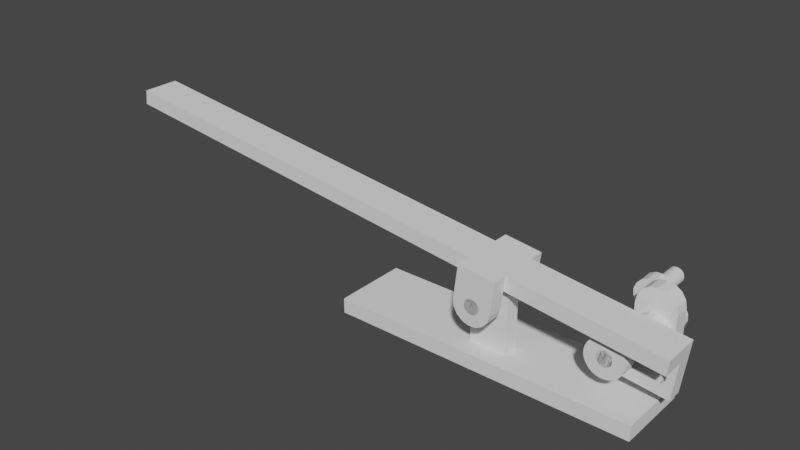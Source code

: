 # Source: 2.blend  (saved by Blender 3.6.14; exported with 4.5.12 LTS)
import bpy
from mathutils import Matrix  # noqa: F401  (used for matrix-valued properties, if any)

bpy.ops.wm.read_factory_settings(use_empty=True)
scene = bpy.context.scene
scene.name = 'Scene'

# ---- collections
col_render = bpy.data.collections.new('Render'); scene.collection.children.link(col_render)
col_disrender = bpy.data.collections.new('DisRender'); scene.collection.children.link(col_disrender)

# ---- world
world_world = bpy.data.worlds.new('World'); scene.world = world_world
world_world.use_nodes = True; world_world.node_tree.nodes.clear()
_N = world_world.node_tree.nodes; _L = world_world.node_tree.links
n0 = _N.new('ShaderNodeOutputWorld'); n0.name = 'World Output'; n0.location = (300, 300)
n1 = _N.new('ShaderNodeBackground'); n1.name = 'Background'; n1.location = (10, 300)
n1.inputs[0].default_value = (0.05088, 0.05088, 0.05088, 1.0)
_L.new(n1.outputs[0], n0.inputs[0])
n0.is_active_output = True
world_world.color = (0.05088, 0.05088, 0.05088)
world_world.use_sun_shadow = False
world_world.sun_shadow_jitter_overblur = 0.0

# ---- meshes
me_cylinder = bpy.data.meshes.new('Cylinder')
me_cylinder.from_pydata([(-5.093e-11, 0.005, -0.015), (-5.093e-11, 0.005, 0.015), (0.0009755, 0.004904, -0.015), (0.0009755, 0.004904, 0.015), (0.001913, 0.004619, -0.015), (0.001913, 0.004619, 0.015), (0.002778, 0.004157, -0.015), (0.002778, 0.004157, 0.015), (0.003536, 0.003536, -0.015), (0.003536, 0.003536, 0.015), (0.004157, 0.002778, -0.015), (0.004157, 0.002778, 0.015), (0.004619, 0.001913, -0.015), (0.004619, 0.001913, 0.015), (0.004904, 0.0009755, -0.015), (0.004904, 0.0009754, 0.015), (0.005, 1.298e-09, -0.015), (0.005, -1.761e-09, 0.015), (0.004904, -0.0009755, -0.015), (0.004904, -0.0009755, 0.015), (0.004619, -0.001913, -0.015), (0.004619, -0.001913, 0.015), (0.004157, -0.002778, -0.015), (0.004157, -0.002778, 0.015), (0.003536, -0.003536, -0.015), (0.003536, -0.003536, 0.015), (0.002778, -0.004157, -0.015), (0.002778, -0.004157, 0.015), (0.001913, -0.004619, -0.015), (0.001913, -0.004619, 0.015), (0.0009755, -0.004904, -0.015), (0.0009755, -0.004904, 0.015), (-5.093e-11, -0.005, -0.015), (-5.093e-11, -0.005, 0.015), (-0.0009755, -0.004904, -0.015), (-0.0009755, -0.004904, 0.015), (-0.001913, -0.004619, -0.015), (-0.001913, -0.004619, 0.015), (-0.002778, -0.004157, -0.015), (-0.002778, -0.004157, 0.015), (-0.003536, -0.003536, -0.015), (-0.003536, -0.003536, 0.015), (-0.004157, -0.002778, -0.015), (-0.004157, -0.002778, 0.015), (-0.004619, -0.001913, -0.015), (-0.004619, -0.001913, 0.015), (-0.004904, -0.0009755, -0.015), (-0.004904, -0.0009755, 0.015), (-0.005, 1.298e-09, -0.015), (-0.005, -1.761e-09, 0.015), (-0.004904, 0.0009755, -0.015), (-0.004904, 0.0009754, 0.015), (-0.004619, 0.001913, -0.015), (-0.004619, 0.001913, 0.015), (-0.004157, 0.002778, -0.015), (-0.004157, 0.002778, 0.015), (-0.003536, 0.003536, -0.015), (-0.003536, 0.003536, 0.015), (-0.002778, 0.004157, -0.015), (-0.002778, 0.004157, 0.015), (-0.001913, 0.004619, -0.015), (-0.001913, 0.004619, 0.015), (-0.0009755, 0.004904, -0.015), (-0.0009755, 0.004904, 0.015), (-0.015, 0.005, 0.005), (-0.015, 0.005, 0.035), (-0.01402, 0.004904, 0.005), (-0.01402, 0.004904, 0.035), (-0.01309, 0.004619, 0.005), (-0.01309, 0.004619, 0.035), (-0.01222, 0.004157, 0.005), (-0.01222, 0.004157, 0.035), (-0.01146, 0.003536, 0.005), (-0.01146, 0.003536, 0.035), (-0.01084, 0.002778, 0.005), (-0.01084, 0.002778, 0.035), (-0.01038, 0.001913, 0.005), (-0.01038, 0.001913, 0.035), (-0.0101, 0.0009755, 0.005), (-0.0101, 0.0009755, 0.035), (-0.01, 1.528e-09, 0.005), (-0.01, -1.532e-09, 0.035), (-0.0101, -0.0009755, 0.005), (-0.0101, -0.0009755, 0.035), (-0.01038, -0.001913, 0.005), (-0.01038, -0.001913, 0.035), (-0.01084, -0.002778, 0.005), (-0.01084, -0.002778, 0.035), (-0.01146, -0.003536, 0.005), (-0.01146, -0.003536, 0.035), (-0.01222, -0.004157, 0.005), (-0.01222, -0.004157, 0.035), (-0.01309, -0.004619, 0.005), (-0.01309, -0.004619, 0.035), (-0.01402, -0.004904, 0.005), (-0.01402, -0.004904, 0.035), (-0.015, -0.005, 0.005), (-0.015, -0.005, 0.035), (-0.01598, -0.004904, 0.005), (-0.01598, -0.004904, 0.035), (-0.01691, -0.004619, 0.005), (-0.01691, -0.004619, 0.035), (-0.01778, -0.004157, 0.005), (-0.01778, -0.004157, 0.035), (-0.01854, -0.003536, 0.005), (-0.01854, -0.003536, 0.035), (-0.01916, -0.002778, 0.005), (-0.01916, -0.002778, 0.035), (-0.01962, -0.001913, 0.005), (-0.01962, -0.001913, 0.035), (-0.0199, -0.0009755, 0.005), (-0.0199, -0.0009755, 0.035), (-0.02, 1.528e-09, 0.005), (-0.02, -1.532e-09, 0.035), (-0.0199, 0.0009755, 0.005), (-0.0199, 0.0009755, 0.035), (-0.01962, 0.001913, 0.005), (-0.01962, 0.001913, 0.035), (-0.01916, 0.002778, 0.005), (-0.01916, 0.002778, 0.035), (-0.01854, 0.003536, 0.005), (-0.01854, 0.003536, 0.035), (-0.01778, 0.004157, 0.005), (-0.01778, 0.004157, 0.035), (-0.01691, 0.004619, 0.005), (-0.01691, 0.004619, 0.035), (-0.01598, 0.004904, 0.005), (-0.01598, 0.004904, 0.035), (-5.093e-11, 0.02, -0.035), (-5.093e-11, 0.02, -0.005), (0.0009755, 0.0199, -0.035), (0.0009755, 0.0199, -0.005), (0.001913, 0.01962, -0.035), (0.001913, 0.01962, -0.005), (0.002778, 0.01916, -0.035), (0.002778, 0.01916, -0.005), (0.003536, 0.01854, -0.035), (0.003536, 0.01854, -0.005), (0.004157, 0.01778, -0.035), (0.004157, 0.01778, -0.005), (0.004619, 0.01691, -0.035), (0.004619, 0.01691, -0.005), (0.004904, 0.01598, -0.035), (0.004904, 0.01598, -0.005), (0.005, 0.015, -0.035), (0.005, 0.015, -0.005), (0.004904, 0.01402, -0.035), (0.004904, 0.01402, -0.005), (0.004619, 0.01309, -0.035), (0.004619, 0.01309, -0.005), (0.004157, 0.01222, -0.035), (0.004157, 0.01222, -0.005), (0.003536, 0.01146, -0.035), (0.003536, 0.01146, -0.005), (0.002778, 0.01084, -0.035), (0.002778, 0.01084, -0.005), (0.001913, 0.01038, -0.035), (0.001913, 0.01038, -0.005), (0.0009755, 0.0101, -0.035), (0.0009755, 0.0101, -0.005), (-5.093e-11, 0.01, -0.035), (-5.093e-11, 0.01, -0.005), (-0.0009755, 0.0101, -0.035), (-0.0009755, 0.0101, -0.005), (-0.001913, 0.01038, -0.035), (-0.001913, 0.01038, -0.005), (-0.002778, 0.01084, -0.035), (-0.002778, 0.01084, -0.005), (-0.003536, 0.01146, -0.035), (-0.003536, 0.01146, -0.005), (-0.004157, 0.01222, -0.035), (-0.004157, 0.01222, -0.005), (-0.004619, 0.01309, -0.035), (-0.004619, 0.01309, -0.005), (-0.004904, 0.01402, -0.035), (-0.004904, 0.01402, -0.005), (-0.005, 0.015, -0.035), (-0.005, 0.015, -0.005), (-0.004904, 0.01598, -0.035), (-0.004904, 0.01598, -0.005), (-0.004619, 0.01691, -0.035), (-0.004619, 0.01691, -0.005), (-0.004157, 0.01778, -0.035), (-0.004157, 0.01778, -0.005), (-0.003536, 0.01854, -0.035), (-0.003536, 0.01854, -0.005), (-0.002778, 0.01916, -0.035), (-0.002778, 0.01916, -0.005), (-0.001913, 0.01962, -0.035), (-0.001913, 0.01962, -0.005), (-0.0009755, 0.0199, -0.035), (-0.0009755, 0.0199, -0.005), (-0.015, 0.01, 0.015), (-0.025, -1.863e-09, 0.015), (-0.01883, 0.009239, 0.015), (-0.02207, 0.007071, 0.015), (-0.02424, 0.003827, 0.015), (0.01, 1.863e-09, 0.015), (-1.863e-09, 0.01, 0.015), (0.009239, 0.003827, 0.015), (0.007071, 0.007071, 0.015), (0.003827, 0.009239, 0.015), (-0.025, -1.863e-09, 0.005), (-0.015, 0.01, 0.005), (-0.02424, 0.003827, 0.005), (-0.02207, 0.007071, 0.005), (-0.01883, 0.009239, 0.005), (-1.863e-09, 0.01, 0.005), (0.01, 1.863e-09, 0.005), (0.003827, 0.009239, 0.005), (0.007071, 0.007071, 0.005), (0.009239, 0.003827, 0.005), (-0.025, -1.863e-09, 0.015), (-0.015, -0.01, 0.015), (-0.02424, -0.003827, 0.015), (-0.02207, -0.007071, 0.015), (-0.01883, -0.009239, 0.015), (-1.863e-09, -0.01, 0.015), (0.01, 1.863e-09, 0.015), (0.003827, -0.009239, 0.015), (0.007071, -0.007071, 0.015), (0.009239, -0.003827, 0.015), (-0.015, -0.01, 0.005), (-0.025, -1.863e-09, 0.005), (-0.01883, -0.009239, 0.005), (-0.02207, -0.007071, 0.005), (-0.02424, -0.003827, 0.005), (0.01, 1.863e-09, 0.005), (-1.863e-09, -0.01, 0.005), (0.009239, -0.003827, 0.005), (0.007071, -0.007071, 0.005), (0.003827, -0.009239, 0.005), (-0.01, 0.0001959, -0.005), (0.0, -0.009804, -0.005), (-0.009239, -0.003631, -0.005), (-0.007071, -0.006875, -0.005), (-0.003827, -0.009043, -0.005), (0.0, 0.025, -0.005), (-0.01, 0.015, -0.005), (-0.003827, 0.02424, -0.005), (-0.007071, 0.02207, -0.005), (-0.009239, 0.01883, -0.005), (0.0, -0.009804, -0.015), (-0.01, 0.0001959, -0.015), (-0.003827, -0.009043, -0.015), (-0.007071, -0.006875, -0.015), (-0.009239, -0.003631, -0.015), (-0.01, 0.015, -0.015), (0.0, 0.025, -0.015), (-0.009239, 0.01883, -0.015), (-0.007071, 0.02207, -0.015), (-0.003827, 0.02424, -0.015), (0.0, -0.009804, -0.005), (0.01, 0.0001959, -0.005), (0.003827, -0.009043, -0.005), (0.007071, -0.006875, -0.005), (0.009239, -0.003631, -0.005), (0.01, 0.015, -0.005), (0.0, 0.025, -0.005), (0.009239, 0.01883, -0.005), (0.007071, 0.02207, -0.005), (0.003827, 0.02424, -0.005), (0.01, 0.0001959, -0.015), (0.0, -0.009804, -0.015), (0.009239, -0.003631, -0.015), (0.007071, -0.006875, -0.015), (0.003827, -0.009043, -0.015), (0.0, 0.025, -0.015), (0.01, 0.015, -0.015), (0.003827, 0.02424, -0.015), (0.007071, 0.02207, -0.015), (0.009239, 0.01883, -0.015), (-0.01167, -0.01205, 0.025), (-0.01167, -0.01205, 0.035), (-0.01409, -0.01247, 0.025), (-0.01409, -0.01247, 0.035), (-0.01654, -0.0124, 0.025), (-0.01654, -0.0124, 0.035), (-0.01893, -0.01187, 0.025), (-0.01893, -0.01187, 0.035), (-0.02117, -0.01087, 0.025), (-0.02117, -0.01087, 0.035), (-0.02317, -0.009459, 0.025), (-0.02317, -0.009459, 0.035), (-0.02486, -0.007683, 0.025), (-0.02486, -0.007683, 0.035), (-0.02617, -0.005612, 0.025), (-0.02617, -0.005612, 0.035), (-0.02705, -0.003325, 0.025), (-0.02705, -0.003325, 0.035), (-0.02747, -0.0009104, 0.025), (-0.02747, -0.0009104, 0.035), (-0.0274, 0.001539, 0.025), (-0.0274, 0.001539, 0.035), (-0.02687, 0.00393, 0.025), (-0.02687, 0.00393, 0.035), (-0.02587, 0.006169, 0.025), (-0.02587, 0.006169, 0.035), (-0.02446, 0.008172, 0.025), (-0.02446, 0.008172, 0.035), (-0.02268, 0.00986, 0.025), (-0.02268, 0.00986, 0.035), (-0.02061, 0.01117, 0.025), (-0.02061, 0.01117, 0.035), (-0.01833, 0.01205, 0.025), (-0.01833, 0.01205, 0.035), (-0.01591, 0.01247, 0.025), (-0.01591, 0.01247, 0.035), (-0.01346, 0.0124, 0.025), (-0.01346, 0.0124, 0.035), (-0.01107, 0.01187, 0.025), (-0.01107, 0.01187, 0.035), (-0.008831, 0.01087, 0.025), (-0.008831, 0.01087, 0.035), (-0.006828, 0.009459, 0.025), (-0.006828, 0.009459, 0.035), (-0.00514, 0.007683, 0.025), (-0.00514, 0.007683, 0.035), (-0.003831, 0.005612, 0.025), (-0.003831, 0.005612, 0.035), (-0.00295, 0.003325, 0.025), (-0.00295, 0.003325, 0.035), (-0.002533, 0.0009104, 0.025), (-0.002533, 0.0009104, 0.035), (-0.002595, -0.001539, 0.025), (-0.002595, -0.001539, 0.035), (-0.003134, -0.00393, 0.025), (-0.003134, -0.00393, 0.035), (-0.004128, -0.006169, 0.025), (-0.004128, -0.006169, 0.035), (-0.005541, -0.008172, 0.025), (-0.005541, -0.008172, 0.035), (-0.007317, -0.00986, 0.025), (-0.007317, -0.00986, 0.035), (-0.009388, -0.01117, 0.025), (-0.009388, -0.01117, 0.035)], [], [(0, 1, 3, 2), (2, 3, 5, 4), (4, 5, 7, 6), (6, 7, 9, 8), (8, 9, 11, 10), (10, 11, 13, 12), (12, 13, 15, 14), (14, 15, 17, 16), (16, 17, 19, 18), (18, 19, 21, 20), (20, 21, 23, 22), (22, 23, 25, 24), (24, 25, 27, 26), (26, 27, 29, 28), (28, 29, 31, 30), (30, 31, 33, 32), (32, 33, 35, 34), (34, 35, 37, 36), (36, 37, 39, 38), (38, 39, 41, 40), (40, 41, 43, 42), (42, 43, 45, 44), (44, 45, 47, 46), (46, 47, 49, 48), (48, 49, 51, 50), (50, 51, 53, 52), (52, 53, 55, 54), (54, 55, 57, 56), (56, 57, 59, 58), (58, 59, 61, 60), (3, 1, 63, 61, 59, 57, 55, 53, 51, 49, 47, 45, 43, 41, 39, 37, 35, 33, 31, 29, 27, 25, 23, 21, 19, 17, 15, 13, 11, 9, 7, 5), (60, 61, 63, 62), (62, 63, 1, 0), (0, 2, 4, 6, 8, 10, 12, 14, 16, 18, 20, 22, 24, 26, 28, 30, 32, 34, 36, 38, 40, 42, 44, 46, 48, 50, 52, 54, 56, 58, 60, 62), (212, 214, 215, 216, 213, 217, 219, 220, 221, 218, 197, 199, 200, 201, 198, 192, 194, 195, 196, 193), (222, 228, 217, 213), (227, 208, 197, 218), (192, 198, 207, 203), (202, 204, 205, 206, 203, 207, 209, 210, 211, 208, 227, 229, 230, 231, 228, 222, 224, 225, 226, 223), (64, 65, 67, 66), (66, 67, 69, 68), (68, 69, 71, 70), (70, 71, 73, 72), (72, 73, 75, 74), (74, 75, 77, 76), (76, 77, 79, 78), (78, 79, 81, 80), (80, 81, 83, 82), (82, 83, 85, 84), (84, 85, 87, 86), (86, 87, 89, 88), (88, 89, 91, 90), (90, 91, 93, 92), (92, 93, 95, 94), (94, 95, 97, 96), (96, 97, 99, 98), (98, 99, 101, 100), (100, 101, 103, 102), (102, 103, 105, 104), (104, 105, 107, 106), (106, 107, 109, 108), (108, 109, 111, 110), (110, 111, 113, 112), (112, 113, 115, 114), (114, 115, 117, 116), (116, 117, 119, 118), (118, 119, 121, 120), (120, 121, 123, 122), (122, 123, 125, 124), (67, 65, 127, 125, 123, 121, 119, 117, 115, 113, 111, 109, 107, 105, 103, 101, 99, 97, 95, 93, 91, 89, 87, 85, 83, 81, 79, 77, 75, 73, 71, 69), (124, 125, 127, 126), (126, 127, 65, 64), (64, 66, 68, 70, 72, 74, 76, 78, 80, 82, 84, 86, 88, 90, 92, 94, 96, 98, 100, 102, 104, 106, 108, 110, 112, 114, 116, 118, 120, 122, 124, 126), (252, 254, 255, 256, 253, 257, 259, 260, 261, 258, 237, 239, 240, 241, 238, 232, 234, 235, 236, 233), (262, 268, 257, 253), (267, 248, 237, 258), (232, 238, 247, 243), (242, 244, 245, 246, 243, 247, 249, 250, 251, 248, 267, 269, 270, 271, 268, 262, 264, 265, 266, 263), (128, 129, 131, 130), (130, 131, 133, 132), (132, 133, 135, 134), (134, 135, 137, 136), (136, 137, 139, 138), (138, 139, 141, 140), (140, 141, 143, 142), (142, 143, 145, 144), (144, 145, 147, 146), (146, 147, 149, 148), (148, 149, 151, 150), (150, 151, 153, 152), (152, 153, 155, 154), (154, 155, 157, 156), (156, 157, 159, 158), (158, 159, 161, 160), (160, 161, 163, 162), (162, 163, 165, 164), (164, 165, 167, 166), (166, 167, 169, 168), (168, 169, 171, 170), (170, 171, 173, 172), (172, 173, 175, 174), (174, 175, 177, 176), (176, 177, 179, 178), (178, 179, 181, 180), (180, 181, 183, 182), (182, 183, 185, 184), (184, 185, 187, 186), (186, 187, 189, 188), (131, 129, 191, 189, 187, 185, 183, 181, 179, 177, 175, 173, 171, 169, 167, 165, 163, 161, 159, 157, 155, 153, 151, 149, 147, 145, 143, 141, 139, 137, 135, 133), (188, 189, 191, 190), (190, 191, 129, 128), (128, 130, 132, 134, 136, 138, 140, 142, 144, 146, 148, 150, 152, 154, 156, 158, 160, 162, 164, 166, 168, 170, 172, 174, 176, 178, 180, 182, 184, 186, 188, 190), (202, 193, 196, 204), (204, 196, 195, 205), (205, 195, 194, 206), (206, 194, 192, 203), (197, 208, 211, 199), (199, 211, 210, 200), (200, 210, 209, 201), (201, 209, 207, 198), (212, 223, 226, 214), (214, 226, 225, 215), (215, 225, 224, 216), (216, 224, 222, 213), (227, 218, 221, 229), (229, 221, 220, 230), (230, 220, 219, 231), (231, 219, 217, 228), (202, 223, 212, 193), (242, 233, 236, 244), (244, 236, 235, 245), (245, 235, 234, 246), (246, 234, 232, 243), (237, 248, 251, 239), (239, 251, 250, 240), (240, 250, 249, 241), (241, 249, 247, 238), (252, 263, 266, 254), (254, 266, 265, 255), (255, 265, 264, 256), (256, 264, 262, 253), (267, 258, 261, 269), (269, 261, 260, 270), (270, 260, 259, 271), (271, 259, 257, 268), (242, 263, 252, 233), (272, 273, 275, 274), (274, 275, 277, 276), (276, 277, 279, 278), (278, 279, 281, 280), (280, 281, 283, 282), (282, 283, 285, 284), (284, 285, 287, 286), (286, 287, 289, 288), (288, 289, 291, 290), (290, 291, 293, 292), (292, 293, 295, 294), (294, 295, 297, 296), (296, 297, 299, 298), (298, 299, 301, 300), (300, 301, 303, 302), (302, 303, 305, 304), (304, 305, 307, 306), (306, 307, 309, 308), (308, 309, 311, 310), (310, 311, 313, 312), (312, 313, 315, 314), (314, 315, 317, 316), (316, 317, 319, 318), (318, 319, 321, 320), (320, 321, 323, 322), (322, 323, 325, 324), (324, 325, 327, 326), (326, 327, 329, 328), (328, 329, 331, 330), (330, 331, 333, 332), (275, 273, 335, 333, 331, 329, 327, 325, 323, 321, 319, 317, 315, 313, 311, 309, 307, 305, 303, 301, 299, 297, 295, 293, 291, 289, 287, 285, 283, 281, 279, 277), (332, 333, 335, 334), (334, 335, 273, 272), (272, 274, 276, 278, 280, 282, 284, 286, 288, 290, 292, 294, 296, 298, 300, 302, 304, 306, 308, 310, 312, 314, 316, 318, 320, 322, 324, 326, 328, 330, 332, 334)])
_uv = me_cylinder.uv_layers.new(name='UVMap')
_uv.uv.foreach_set('vector', [1.0, 0.5, 1.0, 1.0, 0.9688, 1.0, 0.9688, 0.5, 0.9688, 0.5, 0.9688, 1.0, 0.9375, 1.0, 0.9375, 0.5, 0.9375, 0.5, 0.9375, 1.0, 0.9062, 1.0, 0.9062, 0.5, 0.9062, 0.5, 0.9062, 1.0, 0.875, 1.0, 0.875, 0.5, 0.875, 0.5, 0.875, 1.0, 0.8438, 1.0, 0.8438, 0.5, 0.8438, 0.5, 0.8438, 1.0, 0.8125, 1.0, 0.8125, 0.5, 0.8125, 0.5, 0.8125, 1.0, 0.7812, 1.0, 0.7812, 0.5, 0.7812, 0.5, 0.7812, 1.0, 0.75, 1.0, 0.75, 0.5, 0.75, 0.5, 0.75, 1.0, 0.7188, 1.0, 0.7188, 0.5, 0.7188, 0.5, 0.7188, 1.0, 0.6875, 1.0, 0.6875, 0.5, 0.6875, 0.5, 0.6875, 1.0, 0.6562, 1.0, 0.6562, 0.5, 0.6562, 0.5, 0.6562, 1.0, 0.625, 1.0, 0.625, 0.5, 0.625, 0.5, 0.625, 1.0, 0.5938, 1.0, 0.5938, 0.5, 0.5938, 0.5, 0.5938, 1.0, 0.5625, 1.0, 0.5625, 0.5, 0.5625, 0.5, 0.5625, 1.0, 0.5312, 1.0, 0.5312, 0.5, 0.5312, 0.5, 0.5312, 1.0, 0.5, 1.0, 0.5, 0.5, 0.5, 0.5, 0.5, 1.0, 0.4688, 1.0, 0.4688, 0.5, 0.4688, 0.5, 0.4688, 1.0, 0.4375, 1.0, 0.4375, 0.5, 0.4375, 0.5, 0.4375, 1.0, 0.4062, 1.0, 0.4062, 0.5, 0.4062, 0.5, 0.4062, 1.0, 0.375, 1.0, 0.375, 0.5, 0.375, 0.5, 0.375, 1.0, 0.3438, 1.0, 0.3438, 0.5, 0.3438, 0.5, 0.3438, 1.0, 0.3125, 1.0, 0.3125, 0.5, 0.3125, 0.5, 0.3125, 1.0, 0.2812, 1.0, 0.2812, 0.5, 0.2812, 0.5, 0.2812, 1.0, 0.25, 1.0, 0.25, 0.5, 0.25, 0.5, 0.25, 1.0, 0.2188, 1.0, 0.2188, 0.5, 0.2188, 0.5, 0.2188, 1.0, 0.1875, 1.0, 0.1875, 0.5, 0.1875, 0.5, 0.1875, 1.0, 0.1562, 1.0, 0.1562, 0.5, 0.1562, 0.5, 0.1562, 1.0, 0.125, 1.0, 0.125, 0.5, 0.125, 0.5, 0.125, 1.0, 0.09375, 1.0, 0.09375, 0.5, 0.09375, 0.5, 0.09375, 1.0, 0.0625, 1.0, 0.0625, 0.5, 0.2968, 0.4854, 0.25, 0.49, 0.2032, 0.4854, 0.1582, 0.4717, 0.1167, 0.4496, 0.08029, 0.4197, 0.05045, 0.3833, 0.02827, 0.3418, 0.01461, 0.2968, 0.01, 0.25, 0.01461, 0.2032, 0.02827, 0.1582, 0.05045, 0.1167, 0.08029, 0.08029, 0.1167, 0.05045, 0.1582, 0.02827, 0.2032, 0.01461, 0.25, 0.01, 0.2968, 0.01461, 0.3418, 0.02827, 0.3833, 0.05045, 0.4197, 0.08029, 0.4496, 0.1167, 0.4717, 0.1582, 0.4854, 0.2032, 0.49, 0.25, 0.4854, 0.2968, 0.4717, 0.3418, 0.4496, 0.3833, 0.4197, 0.4197, 0.3833, 0.4496, 0.3418, 0.4717, 0.0625, 0.5, 0.0625, 1.0, 0.03125, 1.0, 0.03125, 0.5, 0.03125, 0.5, 0.03125, 1.0, 0.0, 1.0, 0.0, 0.5, 0.75, 0.49, 0.7968, 0.4854, 0.8418, 0.4717, 0.8833, 0.4496, 0.9197, 0.4197, 0.9496, 0.3833, 0.9717, 0.3418, 0.9854, 0.2968, 0.99, 0.25, 0.9854, 0.2032, 0.9717, 0.1582, 0.9496, 0.1167, 0.9197, 0.08029, 0.8833, 0.05045, 0.8418, 0.02827, 0.7968, 0.01461, 0.75, 0.01, 0.7032, 0.01461, 0.6582, 0.02827, 0.6167, 0.05045, 0.5803, 0.08029, 0.5504, 0.1167, 0.5283, 0.1582, 0.5146, 0.2032, 0.51, 0.25, 0.5146, 0.2968, 0.5283, 0.3418, 0.5504, 0.3833, 0.5803, 0.4197, 0.6167, 0.4496, 0.6582, 0.4717, 0.7032, 0.4854, 0.375, 0.875, 0.3788, 0.8272, 0.3896, 0.7866, 0.4059, 0.7595, 0.425, 0.75, 0.575, 0.75, 0.5941, 0.7595, 0.6104, 0.7866, 0.6212, 0.8272, 0.625, 0.875, 0.625, 0.875, 0.6212, 0.9228, 0.6104, 0.9634, 0.5941, 0.9905, 0.575, 1.0, 0.425, 1.0, 0.4059, 0.9905, 0.3896, 0.9634, 0.3788, 0.9228, 0.375, 0.875, 0.425, 0.5, 0.575, 0.5, 0.575, 0.75, 0.425, 0.75, 0.75, 0.5, 0.75, 0.5, 0.75, 0.75, 0.75, 0.75, 0.425, 0.0, 0.575, 0.0, 0.575, 0.25, 0.425, 0.25, 0.375, 0.375, 0.3788, 0.3272, 0.3896, 0.2866, 0.4059, 0.2595, 0.425, 0.25, 0.575, 0.25, 0.5941, 0.2595, 0.6104, 0.2866, 0.6212, 0.3272, 0.625, 0.375, 0.625, 0.375, 0.6212, 0.4228, 0.6104, 0.4634, 0.5941, 0.4905, 0.575, 0.5, 0.425, 0.5, 0.4059, 0.4905, 0.3896, 0.4634, 0.3788, 0.4228, 0.375, 0.375, 1.0, 0.5, 1.0, 1.0, 0.9688, 1.0, 0.9688, 0.5, 0.9688, 0.5, 0.9688, 1.0, 0.9375, 1.0, 0.9375, 0.5, 0.9375, 0.5, 0.9375, 1.0, 0.9062, 1.0, 0.9062, 0.5, 0.9062, 0.5, 0.9062, 1.0, 0.875, 1.0, 0.875, 0.5, 0.875, 0.5, 0.875, 1.0, 0.8438, 1.0, 0.8438, 0.5, 0.8438, 0.5, 0.8438, 1.0, 0.8125, 1.0, 0.8125, 0.5, 0.8125, 0.5, 0.8125, 1.0, 0.7812, 1.0, 0.7812, 0.5, 0.7812, 0.5, 0.7812, 1.0, 0.75, 1.0, 0.75, 0.5, 0.75, 0.5, 0.75, 1.0, 0.7188, 1.0, 0.7188, 0.5, 0.7188, 0.5, 0.7188, 1.0, 0.6875, 1.0, 0.6875, 0.5, 0.6875, 0.5, 0.6875, 1.0, 0.6562, 1.0, 0.6562, 0.5, 0.6562, 0.5, 0.6562, 1.0, 0.625, 1.0, 0.625, 0.5, 0.625, 0.5, 0.625, 1.0, 0.5938, 1.0, 0.5938, 0.5, 0.5938, 0.5, 0.5938, 1.0, 0.5625, 1.0, 0.5625, 0.5, 0.5625, 0.5, 0.5625, 1.0, 0.5312, 1.0, 0.5312, 0.5, 0.5312, 0.5, 0.5312, 1.0, 0.5, 1.0, 0.5, 0.5, 0.5, 0.5, 0.5, 1.0, 0.4688, 1.0, 0.4688, 0.5, 0.4688, 0.5, 0.4688, 1.0, 0.4375, 1.0, 0.4375, 0.5, 0.4375, 0.5, 0.4375, 1.0, 0.4062, 1.0, 0.4062, 0.5, 0.4062, 0.5, 0.4062, 1.0, 0.375, 1.0, 0.375, 0.5, 0.375, 0.5, 0.375, 1.0, 0.3438, 1.0, 0.3438, 0.5, 0.3438, 0.5, 0.3438, 1.0, 0.3125, 1.0, 0.3125, 0.5, 0.3125, 0.5, 0.3125, 1.0, 0.2812, 1.0, 0.2812, 0.5, 0.2812, 0.5, 0.2812, 1.0, 0.25, 1.0, 0.25, 0.5, 0.25, 0.5, 0.25, 1.0, 0.2188, 1.0, 0.2188, 0.5, 0.2188, 0.5, 0.2188, 1.0, 0.1875, 1.0, 0.1875, 0.5, 0.1875, 0.5, 0.1875, 1.0, 0.1562, 1.0, 0.1562, 0.5, 0.1562, 0.5, 0.1562, 1.0, 0.125, 1.0, 0.125, 0.5, 0.125, 0.5, 0.125, 1.0, 0.09375, 1.0, 0.09375, 0.5, 0.09375, 0.5, 0.09375, 1.0, 0.0625, 1.0, 0.0625, 0.5, 0.2968, 0.4854, 0.25, 0.49, 0.2032, 0.4854, 0.1582, 0.4717, 0.1167, 0.4496, 0.08029, 0.4197, 0.05045, 0.3833, 0.02827, 0.3418, 0.01461, 0.2968, 0.01, 0.25, 0.01461, 0.2032, 0.02827, 0.1582, 0.05045, 0.1167, 0.08029, 0.08029, 0.1167, 0.05045, 0.1582, 0.02827, 0.2032, 0.01461, 0.25, 0.01, 0.2968, 0.01461, 0.3418, 0.02827, 0.3833, 0.05045, 0.4197, 0.08029, 0.4496, 0.1167, 0.4717, 0.1582, 0.4854, 0.2032, 0.49, 0.25, 0.4854, 0.2968, 0.4717, 0.3418, 0.4496, 0.3833, 0.4197, 0.4197, 0.3833, 0.4496, 0.3418, 0.4717, 0.0625, 0.5, 0.0625, 1.0, 0.03125, 1.0, 0.03125, 0.5, 0.03125, 0.5, 0.03125, 1.0, 0.0, 1.0, 0.0, 0.5, 0.75, 0.49, 0.7968, 0.4854, 0.8418, 0.4717, 0.8833, 0.4496, 0.9197, 0.4197, 0.9496, 0.3833, 0.9717, 0.3418, 0.9854, 0.2968, 0.99, 0.25, 0.9854, 0.2032, 0.9717, 0.1582, 0.9496, 0.1167, 0.9197, 0.08029, 0.8833, 0.05045, 0.8418, 0.02827, 0.7968, 0.01461, 0.75, 0.01, 0.7032, 0.01461, 0.6582, 0.02827, 0.6167, 0.05045, 0.5803, 0.08029, 0.5504, 0.1167, 0.5283, 0.1582, 0.5146, 0.2032, 0.51, 0.25, 0.5146, 0.2968, 0.5283, 0.3418, 0.5504, 0.3833, 0.5803, 0.4197, 0.6167, 0.4496, 0.6582, 0.4717, 0.7032, 0.4854, 0.375, 0.875, 0.3788, 0.8272, 0.3896, 0.7866, 0.4059, 0.7595, 0.425, 0.75, 0.575, 0.75, 0.5941, 0.7595, 0.6104, 0.7866, 0.6212, 0.8272, 0.625, 0.875, 0.625, 0.875, 0.6212, 0.9228, 0.6104, 0.9634, 0.5941, 0.9905, 0.575, 1.0, 0.425, 1.0, 0.4059, 0.9905, 0.3896, 0.9634, 0.3788, 0.9228, 0.375, 0.875, 0.425, 0.5, 0.575, 0.5, 0.575, 0.75, 0.425, 0.75, 0.75, 0.5, 0.75, 0.5, 0.75, 0.75, 0.75, 0.75, 0.425, 0.0, 0.575, 0.0, 0.575, 0.25, 0.425, 0.25, 0.375, 0.375, 0.3788, 0.3272, 0.3896, 0.2866, 0.4059, 0.2595, 0.425, 0.25, 0.575, 0.25, 0.5941, 0.2595, 0.6104, 0.2866, 0.6212, 0.3272, 0.625, 0.375, 0.625, 0.375, 0.6212, 0.4228, 0.6104, 0.4634, 0.5941, 0.4905, 0.575, 0.5, 0.425, 0.5, 0.4059, 0.4905, 0.3896, 0.4634, 0.3788, 0.4228, 0.375, 0.375, 1.0, 0.5, 1.0, 1.0, 0.9688, 1.0, 0.9688, 0.5, 0.9688, 0.5, 0.9688, 1.0, 0.9375, 1.0, 0.9375, 0.5, 0.9375, 0.5, 0.9375, 1.0, 0.9062, 1.0, 0.9062, 0.5, 0.9062, 0.5, 0.9062, 1.0, 0.875, 1.0, 0.875, 0.5, 0.875, 0.5, 0.875, 1.0, 0.8438, 1.0, 0.8438, 0.5, 0.8438, 0.5, 0.8438, 1.0, 0.8125, 1.0, 0.8125, 0.5, 0.8125, 0.5, 0.8125, 1.0, 0.7812, 1.0, 0.7812, 0.5, 0.7812, 0.5, 0.7812, 1.0, 0.75, 1.0, 0.75, 0.5, 0.75, 0.5, 0.75, 1.0, 0.7188, 1.0, 0.7188, 0.5, 0.7188, 0.5, 0.7188, 1.0, 0.6875, 1.0, 0.6875, 0.5, 0.6875, 0.5, 0.6875, 1.0, 0.6562, 1.0, 0.6562, 0.5, 0.6562, 0.5, 0.6562, 1.0, 0.625, 1.0, 0.625, 0.5, 0.625, 0.5, 0.625, 1.0, 0.5938, 1.0, 0.5938, 0.5, 0.5938, 0.5, 0.5938, 1.0, 0.5625, 1.0, 0.5625, 0.5, 0.5625, 0.5, 0.5625, 1.0, 0.5312, 1.0, 0.5312, 0.5, 0.5312, 0.5, 0.5312, 1.0, 0.5, 1.0, 0.5, 0.5, 0.5, 0.5, 0.5, 1.0, 0.4688, 1.0, 0.4688, 0.5, 0.4688, 0.5, 0.4688, 1.0, 0.4375, 1.0, 0.4375, 0.5, 0.4375, 0.5, 0.4375, 1.0, 0.4062, 1.0, 0.4062, 0.5, 0.4062, 0.5, 0.4062, 1.0, 0.375, 1.0, 0.375, 0.5, 0.375, 0.5, 0.375, 1.0, 0.3438, 1.0, 0.3438, 0.5, 0.3438, 0.5, 0.3438, 1.0, 0.3125, 1.0, 0.3125, 0.5, 0.3125, 0.5, 0.3125, 1.0, 0.2812, 1.0, 0.2812, 0.5, 0.2812, 0.5, 0.2812, 1.0, 0.25, 1.0, 0.25, 0.5, 0.25, 0.5, 0.25, 1.0, 0.2188, 1.0, 0.2188, 0.5, 0.2188, 0.5, 0.2188, 1.0, 0.1875, 1.0, 0.1875, 0.5, 0.1875, 0.5, 0.1875, 1.0, 0.1562, 1.0, 0.1562, 0.5, 0.1562, 0.5, 0.1562, 1.0, 0.125, 1.0, 0.125, 0.5, 0.125, 0.5, 0.125, 1.0, 0.09375, 1.0, 0.09375, 0.5, 0.09375, 0.5, 0.09375, 1.0, 0.0625, 1.0, 0.0625, 0.5, 0.2968, 0.4854, 0.25, 0.49, 0.2032, 0.4854, 0.1582, 0.4717, 0.1167, 0.4496, 0.08029, 0.4197, 0.05045, 0.3833, 0.02827, 0.3418, 0.01461, 0.2968, 0.01, 0.25, 0.01461, 0.2032, 0.02827, 0.1582, 0.05045, 0.1167, 0.08029, 0.08029, 0.1167, 0.05045, 0.1582, 0.02827, 0.2032, 0.01461, 0.25, 0.01, 0.2968, 0.01461, 0.3418, 0.02827, 0.3833, 0.05045, 0.4197, 0.08029, 0.4496, 0.1167, 0.4717, 0.1582, 0.4854, 0.2032, 0.49, 0.25, 0.4854, 0.2968, 0.4717, 0.3418, 0.4496, 0.3833, 0.4197, 0.4197, 0.3833, 0.4496, 0.3418, 0.4717, 0.0625, 0.5, 0.0625, 1.0, 0.03125, 1.0, 0.03125, 0.5, 0.03125, 0.5, 0.03125, 1.0, 0.0, 1.0, 0.0, 0.5, 0.75, 0.49, 0.7968, 0.4854, 0.8418, 0.4717, 0.8833, 0.4496, 0.9197, 0.4197, 0.9496, 0.3833, 0.9717, 0.3418, 0.9854, 0.2968, 0.99, 0.25, 0.9854, 0.2032, 0.9717, 0.1582, 0.9496, 0.1167, 0.9197, 0.08029, 0.8833, 0.05045, 0.8418, 0.02827, 0.7968, 0.01461, 0.75, 0.01, 0.7032, 0.01461, 0.6582, 0.02827, 0.6167, 0.05045, 0.5803, 0.08029, 0.5504, 0.1167, 0.5283, 0.1582, 0.5146, 0.2032, 0.51, 0.25, 0.5146, 0.2968, 0.5283, 0.3418, 0.5504, 0.3833, 0.5803, 0.4197, 0.6167, 0.4496, 0.6582, 0.4717, 0.7032, 0.4854, 0.25, 0.5, 0.25, 0.75, 0.2022, 0.75, 0.2022, 0.5, 0.2022, 0.5, 0.2022, 0.75, 0.125, 0.75, 0.125, 0.5, 0.375, 0.25, 0.375, 0.0, 0.4059, 0.0, 0.4059, 0.25, 0.4059, 0.25, 0.4059, 0.0, 0.425, 0.0, 0.425, 0.25, 0.75, 0.75, 0.75, 0.5, 0.7978, 0.5, 0.7978, 0.75, 0.7978, 0.75, 0.7978, 0.5, 0.875, 0.5, 0.875, 0.75, 0.625, 0.0, 0.625, 0.25, 0.5941, 0.25, 0.5941, 0.0, 0.5941, 0.0, 0.5941, 0.25, 0.575, 0.25, 0.575, 0.0, 0.25, 0.75, 0.25, 0.5, 0.2978, 0.5, 0.2978, 0.75, 0.2978, 0.75, 0.2978, 0.5, 0.375, 0.5, 0.375, 0.75, 0.375, 0.75, 0.375, 0.5, 0.4059, 0.5, 0.4059, 0.75, 0.4059, 0.75, 0.4059, 0.5, 0.425, 0.5, 0.425, 0.75, 0.75, 0.5, 0.75, 0.75, 0.7022, 0.75, 0.7022, 0.5, 0.7022, 0.5, 0.7022, 0.75, 0.625, 0.75, 0.625, 0.5, 0.625, 0.5, 0.625, 0.75, 0.5941, 0.75, 0.5941, 0.5, 0.5941, 0.5, 0.5941, 0.75, 0.575, 0.75, 0.575, 0.5, 0.25, 0.5, 0.25, 0.5, 0.25, 0.75, 0.25, 0.75, 0.25, 0.5, 0.25, 0.75, 0.2022, 0.75, 0.2022, 0.5, 0.2022, 0.5, 0.2022, 0.75, 0.125, 0.75, 0.125, 0.5, 0.375, 0.25, 0.375, 0.0, 0.4059, 0.0, 0.4059, 0.25, 0.4059, 0.25, 0.4059, 0.0, 0.425, 0.0, 0.425, 0.25, 0.75, 0.75, 0.75, 0.5, 0.7978, 0.5, 0.7978, 0.75, 0.7978, 0.75, 0.7978, 0.5, 0.875, 0.5, 0.875, 0.75, 0.625, 0.0, 0.625, 0.25, 0.5941, 0.25, 0.5941, 0.0, 0.5941, 0.0, 0.5941, 0.25, 0.575, 0.25, 0.575, 0.0, 0.25, 0.75, 0.25, 0.5, 0.2978, 0.5, 0.2978, 0.75, 0.2978, 0.75, 0.2978, 0.5, 0.375, 0.5, 0.375, 0.75, 0.375, 0.75, 0.375, 0.5, 0.4059, 0.5, 0.4059, 0.75, 0.4059, 0.75, 0.4059, 0.5, 0.425, 0.5, 0.425, 0.75, 0.75, 0.5, 0.75, 0.75, 0.7022, 0.75, 0.7022, 0.5, 0.7022, 0.5, 0.7022, 0.75, 0.625, 0.75, 0.625, 0.5, 0.625, 0.5, 0.625, 0.75, 0.5941, 0.75, 0.5941, 0.5, 0.5941, 0.5, 0.5941, 0.75, 0.575, 0.75, 0.575, 0.5, 0.25, 0.5, 0.25, 0.5, 0.25, 0.75, 0.25, 0.75, 1.0, 0.5, 1.0, 1.0, 0.9688, 1.0, 0.9688, 0.5, 0.9688, 0.5, 0.9688, 1.0, 0.9375, 1.0, 0.9375, 0.5, 0.9375, 0.5, 0.9375, 1.0, 0.9062, 1.0, 0.9062, 0.5, 0.9062, 0.5, 0.9062, 1.0, 0.875, 1.0, 0.875, 0.5, 0.875, 0.5, 0.875, 1.0, 0.8438, 1.0, 0.8438, 0.5, 0.8438, 0.5, 0.8438, 1.0, 0.8125, 1.0, 0.8125, 0.5, 0.8125, 0.5, 0.8125, 1.0, 0.7812, 1.0, 0.7812, 0.5, 0.7812, 0.5, 0.7812, 1.0, 0.75, 1.0, 0.75, 0.5, 0.75, 0.5, 0.75, 1.0, 0.7188, 1.0, 0.7188, 0.5, 0.7188, 0.5, 0.7188, 1.0, 0.6875, 1.0, 0.6875, 0.5, 0.6875, 0.5, 0.6875, 1.0, 0.6562, 1.0, 0.6562, 0.5, 0.6562, 0.5, 0.6562, 1.0, 0.625, 1.0, 0.625, 0.5, 0.625, 0.5, 0.625, 1.0, 0.5938, 1.0, 0.5938, 0.5, 0.5938, 0.5, 0.5938, 1.0, 0.5625, 1.0, 0.5625, 0.5, 0.5625, 0.5, 0.5625, 1.0, 0.5312, 1.0, 0.5312, 0.5, 0.5312, 0.5, 0.5312, 1.0, 0.5, 1.0, 0.5, 0.5, 0.5, 0.5, 0.5, 1.0, 0.4688, 1.0, 0.4688, 0.5, 0.4688, 0.5, 0.4688, 1.0, 0.4375, 1.0, 0.4375, 0.5, 0.4375, 0.5, 0.4375, 1.0, 0.4062, 1.0, 0.4062, 0.5, 0.4062, 0.5, 0.4062, 1.0, 0.375, 1.0, 0.375, 0.5, 0.375, 0.5, 0.375, 1.0, 0.3438, 1.0, 0.3438, 0.5, 0.3438, 0.5, 0.3438, 1.0, 0.3125, 1.0, 0.3125, 0.5, 0.3125, 0.5, 0.3125, 1.0, 0.2812, 1.0, 0.2812, 0.5, 0.2812, 0.5, 0.2812, 1.0, 0.25, 1.0, 0.25, 0.5, 0.25, 0.5, 0.25, 1.0, 0.2188, 1.0, 0.2188, 0.5, 0.2188, 0.5, 0.2188, 1.0, 0.1875, 1.0, 0.1875, 0.5, 0.1875, 0.5, 0.1875, 1.0, 0.1562, 1.0, 0.1562, 0.5, 0.1562, 0.5, 0.1562, 1.0, 0.125, 1.0, 0.125, 0.5, 0.125, 0.5, 0.125, 1.0, 0.09375, 1.0, 0.09375, 0.5, 0.09375, 0.5, 0.09375, 1.0, 0.0625, 1.0, 0.0625, 0.5, 0.2968, 0.4854, 0.25, 0.49, 0.2032, 0.4854, 0.1582, 0.4717, 0.1167, 0.4496, 0.08029, 0.4197, 0.05045, 0.3833, 0.02827, 0.3418, 0.01461, 0.2968, 0.01, 0.25, 0.01461, 0.2032, 0.02827, 0.1582, 0.05045, 0.1167, 0.08029, 0.08029, 0.1167, 0.05045, 0.1582, 0.02827, 0.2032, 0.01461, 0.25, 0.01, 0.2968, 0.01461, 0.3418, 0.02827, 0.3833, 0.05045, 0.4197, 0.08029, 0.4496, 0.1167, 0.4717, 0.1582, 0.4854, 0.2032, 0.49, 0.25, 0.4854, 0.2968, 0.4717, 0.3418, 0.4496, 0.3833, 0.4197, 0.4197, 0.3833, 0.4496, 0.3418, 0.4717, 0.0625, 0.5, 0.0625, 1.0, 0.03125, 1.0, 0.03125, 0.5, 0.03125, 0.5, 0.03125, 1.0, 0.0, 1.0, 0.0, 0.5, 0.75, 0.49, 0.7968, 0.4854, 0.8418, 0.4717, 0.8833, 0.4496, 0.9197, 0.4197, 0.9496, 0.3833, 0.9717, 0.3418, 0.9854, 0.2968, 0.99, 0.25, 0.9854, 0.2032, 0.9717, 0.1582, 0.9496, 0.1167, 0.9197, 0.08029, 0.8833, 0.05045, 0.8418, 0.02827, 0.7968, 0.01461, 0.75, 0.01, 0.7032, 0.01461, 0.6582, 0.02827, 0.6167, 0.05045, 0.5803, 0.08029, 0.5504, 0.1167, 0.5283, 0.1582, 0.5146, 0.2032, 0.51, 0.25, 0.5146, 0.2968, 0.5283, 0.3418, 0.5504, 0.3833, 0.5803, 0.4197, 0.6167, 0.4496, 0.6582, 0.4717, 0.7032, 0.4854])
me_cylinder.update()
me_cube_003 = bpy.data.meshes.new('Cube.003')
me_cube_003.from_pydata([(-0.0125, -0.005, -0.01), (-0.0125, 0.005, -0.01), (0.0125, -0.005, -0.01), (0.0125, 0.005, -0.01), (0.0, -0.005, 0.05), (-0.0125, -0.005, 0.0375), (-0.004784, -0.005, 0.04905), (-0.008839, -0.005, 0.04634), (-0.01155, -0.005, 0.04228), (-0.0125, 0.005, 0.0375), (0.0, 0.005, 0.05), (-0.01155, 0.005, 0.04228), (-0.008839, 0.005, 0.04634), (-0.004784, 0.005, 0.04905), (0.0125, -0.005, 0.0375), (0.0, -0.005, 0.05), (0.01155, -0.005, 0.04228), (0.008839, -0.005, 0.04634), (0.004784, -0.005, 0.04905), (0.0, 0.005, 0.05), (0.0125, 0.005, 0.0375), (0.004784, 0.005, 0.04905), (0.008839, 0.005, 0.04634), (0.01155, 0.005, 0.04228)], [], [(19, 10, 4, 15), (3, 20, 14, 2), (0, 5, 9, 1), (1, 3, 2, 0), (1, 9, 11, 12, 13, 10, 19, 21, 22, 23, 20, 3), (4, 10, 13, 6), (6, 13, 12, 7), (7, 12, 11, 8), (8, 11, 9, 5), (19, 15, 18, 21), (21, 18, 17, 22), (22, 17, 16, 23), (23, 16, 14, 20), (2, 14, 16, 17, 18, 15, 4, 6, 7, 8, 5, 0)])
_uv = me_cube_003.uv_layers.new(name='UVMap')
_uv.uv.foreach_set('vector', [0.75, 0.5, 0.75, 0.5, 0.75, 0.75, 0.75, 0.75, 0.375, 0.5, 0.5937, 0.5, 0.5938, 0.75, 0.375, 0.75, 0.375, 0.0, 0.5937, 0.0, 0.5938, 0.25, 0.375, 0.25, 0.125, 0.5, 0.375, 0.5, 0.375, 0.75, 0.125, 0.75, 0.375, 0.25, 0.5937, 0.25, 0.6057, 0.2595, 0.6158, 0.2866, 0.6226, 0.3272, 0.625, 0.375, 0.625, 0.375, 0.6226, 0.4228, 0.6158, 0.4634, 0.6057, 0.4905, 0.5938, 0.5, 0.375, 0.5, 0.75, 0.75, 0.75, 0.5, 0.7978, 0.5, 0.7978, 0.75, 0.7978, 0.75, 0.7978, 0.5, 0.875, 0.5, 0.875, 0.75, 0.625, 0.0, 0.625, 0.25, 0.6057, 0.25, 0.6057, 0.0, 0.6057, 0.0, 0.6057, 0.25, 0.5938, 0.25, 0.5937, 0.0, 0.75, 0.5, 0.75, 0.75, 0.7022, 0.75, 0.7022, 0.5, 0.7022, 0.5, 0.7022, 0.75, 0.625, 0.75, 0.625, 0.5, 0.625, 0.5, 0.625, 0.75, 0.6057, 0.75, 0.6057, 0.5, 0.6057, 0.5, 0.6057, 0.75, 0.5938, 0.75, 0.5937, 0.5, 0.375, 0.75, 0.5937, 0.75, 0.6057, 0.7595, 0.6158, 0.7866, 0.6226, 0.8272, 0.625, 0.875, 0.625, 0.875, 0.6226, 0.9228, 0.6158, 0.9634, 0.6057, 0.9905, 0.5938, 1.0, 0.375, 1.0])
me_cube_003.update()
me_cube_004 = bpy.data.meshes.new('Cube.004')
me_cube_004.from_pydata([(-0.1, -0.025, -0.005), (-0.1, -0.025, 0.005), (-0.1, 0.025, -0.005), (-0.1, 0.025, 0.005), (0.1, -0.025, -0.005), (0.1, -0.025, 0.005), (0.1, 0.025, -0.005), (0.1, 0.025, 0.005)], [], [(0, 1, 3, 2), (2, 3, 7, 6), (6, 7, 5, 4), (4, 5, 1, 0), (2, 6, 4, 0), (7, 3, 1, 5)])
_uv = me_cube_004.uv_layers.new(name='UVMap')
_uv.uv.foreach_set('vector', [0.375, 0.0, 0.625, 0.0, 0.625, 0.25, 0.375, 0.25, 0.375, 0.25, 0.625, 0.25, 0.625, 0.5, 0.375, 0.5, 0.375, 0.5, 0.625, 0.5, 0.625, 0.75, 0.375, 0.75, 0.375, 0.75, 0.625, 0.75, 0.625, 1.0, 0.375, 1.0, 0.125, 0.5, 0.375, 0.5, 0.375, 0.75, 0.125, 0.75, 0.625, 0.5, 0.875, 0.5, 0.875, 0.75, 0.625, 0.75])
me_cube_004.update()
me_cube_008 = bpy.data.meshes.new('Cube.008')
me_cube_008.from_pydata([(-0.0125, -0.005, 0.035), (-0.0125, 0.005, 0.035), (0.0125, -0.005, 0.035), (0.0125, 0.005, 0.035), (-0.0005, -0.005, 0.0825), (-0.0125, -0.005, 0.0705), (-0.005092, -0.005, 0.08159), (-0.008985, -0.005, 0.07899), (-0.01159, -0.005, 0.07509), (-0.0125, 0.005, 0.0705), (-0.0005, 0.005, 0.0825), (-0.01159, 0.005, 0.07509), (-0.008985, 0.005, 0.07899), (-0.005092, 0.005, 0.08159), (0.0125, -0.005, 0.0705), (0.0005, -0.005, 0.0825), (0.01159, -0.005, 0.07509), (0.008985, -0.005, 0.07899), (0.005092, -0.005, 0.08159), (0.0005, 0.005, 0.0825), (0.0125, 0.005, 0.0705), (0.005092, 0.005, 0.08159), (0.008985, 0.005, 0.07899), (0.01159, 0.005, 0.07509)], [], [(19, 10, 4, 15), (3, 20, 14, 2), (0, 5, 9, 1), (1, 3, 2, 0), (1, 9, 11, 12, 13, 10, 19, 21, 22, 23, 20, 3), (4, 10, 13, 6), (6, 13, 12, 7), (7, 12, 11, 8), (8, 11, 9, 5), (19, 15, 18, 21), (21, 18, 17, 22), (22, 17, 16, 23), (23, 16, 14, 20), (2, 14, 16, 17, 18, 15, 4, 6, 7, 8, 5, 0)])
_uv = me_cube_008.uv_layers.new(name='UVMap')
_uv.uv.foreach_set('vector', [0.745, 0.5, 0.755, 0.5, 0.755, 0.75, 0.745, 0.75, 0.375, 0.5, 0.5907, 0.5, 0.5907, 0.75, 0.375, 0.75, 0.375, 0.0, 0.5907, 0.0, 0.5907, 0.25, 0.375, 0.25, 0.125, 0.5, 0.375, 0.5, 0.375, 0.75, 0.125, 0.75, 0.375, 0.25, 0.5907, 0.25, 0.6038, 0.2591, 0.615, 0.2851, 0.6224, 0.3241, 0.625, 0.37, 0.625, 0.38, 0.6224, 0.4259, 0.615, 0.4649, 0.6038, 0.4909, 0.5907, 0.5, 0.375, 0.5, 0.755, 0.75, 0.755, 0.5, 0.8009, 0.5, 0.8009, 0.75, 0.8009, 0.75, 0.8009, 0.5, 0.875, 0.5, 0.875, 0.75, 0.625, 0.0, 0.625, 0.25, 0.6038, 0.25, 0.6038, 0.0, 0.6038, 0.0, 0.6038, 0.25, 0.5907, 0.25, 0.5907, 0.0, 0.745, 0.5, 0.745, 0.75, 0.6991, 0.75, 0.6991, 0.5, 0.6991, 0.5, 0.6991, 0.75, 0.625, 0.75, 0.625, 0.5, 0.625, 0.5, 0.625, 0.75, 0.6038, 0.75, 0.6038, 0.5, 0.6038, 0.5, 0.6038, 0.75, 0.5907, 0.75, 0.5907, 0.5, 0.375, 0.75, 0.5907, 0.75, 0.6038, 0.7591, 0.615, 0.7851, 0.6224, 0.8241, 0.625, 0.87, 0.625, 0.88, 0.6224, 0.9259, 0.615, 0.9649, 0.6038, 0.9909, 0.5907, 1.0, 0.375, 1.0])
me_cube_008.update()
me_cylinder_004 = bpy.data.meshes.new('Cylinder.004')
me_cylinder_004.from_pydata([(-3e-11, 0.005, -0.015), (1.714e-11, 0.005, 0.03), (0.0009755, 0.004904, -0.015), (0.0009755, 0.004904, 0.03), (0.001913, 0.004619, -0.015), (0.001913, 0.004619, 0.03), (0.002778, 0.004157, -0.015), (0.002778, 0.004157, 0.03), (0.003536, 0.003536, -0.015), (0.003536, 0.003536, 0.03), (0.004157, 0.002778, -0.015), (0.004157, 0.002778, 0.03), (0.004619, 0.001913, -0.015), (0.004619, 0.001913, 0.03), (0.004904, 0.0009755, -0.015), (0.004904, 0.0009755, 0.03), (0.005, 1.529e-09, -0.015), (0.005, -8.736e-10, 0.03), (0.004904, -0.0009755, -0.015), (0.004904, -0.0009755, 0.03), (0.004619, -0.001913, -0.015), (0.004619, -0.001913, 0.03), (0.004157, -0.002778, -0.015), (0.004157, -0.002778, 0.03), (0.003536, -0.003536, -0.015), (0.003536, -0.003536, 0.03), (0.002778, -0.004157, -0.015), (0.002778, -0.004157, 0.03), (0.001913, -0.004619, -0.015), (0.001913, -0.004619, 0.03), (0.0009755, -0.004904, -0.015), (0.0009755, -0.004904, 0.03), (-3e-11, -0.005, -0.015), (1.714e-11, -0.005, 0.03), (-0.0009755, -0.004904, -0.015), (-0.0009755, -0.004904, 0.03), (-0.001913, -0.004619, -0.015), (-0.001913, -0.004619, 0.03), (-0.002778, -0.004157, -0.015), (-0.002778, -0.004157, 0.03), (-0.003536, -0.003536, -0.015), (-0.003536, -0.003536, 0.03), (-0.004157, -0.002778, -0.015), (-0.004157, -0.002778, 0.03), (-0.004619, -0.001913, -0.015), (-0.004619, -0.001913, 0.03), (-0.004904, -0.0009755, -0.015), (-0.004904, -0.0009755, 0.03), (-0.005, 1.529e-09, -0.015), (-0.005, -8.736e-10, 0.03), (-0.004904, 0.0009755, -0.015), (-0.004904, 0.0009755, 0.03), (-0.004619, 0.001913, -0.015), (-0.004619, 0.001913, 0.03), (-0.004157, 0.002778, -0.015), (-0.004157, 0.002778, 0.03), (-0.003536, 0.003536, -0.015), (-0.003536, 0.003536, 0.03), (-0.002778, 0.004157, -0.015), (-0.002778, 0.004157, 0.03), (-0.001913, 0.004619, -0.015), (-0.001913, 0.004619, 0.03), (-0.0009755, 0.004904, -0.015), (-0.0009755, 0.004904, 0.03), (-0.0875, 0.0125, 0.02), (-0.0875, 0.0225, 0.02), (-0.0875, 0.0125, -0.005), (-0.0875, 0.0225, -0.005), (0.1125, 0.0125, 0.02), (0.1125, 0.0225, 0.02), (0.1125, 0.0125, -0.005), (0.1125, 0.0225, -0.005), (-0.2875, 0.0125, 0.02), (-0.2875, 0.0225, 0.02), (-0.2875, 0.0125, -0.005), (-0.2875, 0.0225, -0.005), (-0.0875, 0.0125, 0.02), (-0.0875, 0.0225, 0.02), (-0.0875, 0.0125, -0.005), (-0.0875, 0.0225, -0.005), (-0.0125, 0.0225, 0.03), (-0.0125, 0.0225, 0.02), (0.0125, 0.0225, 0.03), (0.0125, 0.0225, 0.02), (-0.0125, 0.0225, -0.005), (-0.0125, 0.0225, -0.015), (0.0125, 0.0225, -0.005), (0.0125, 0.0225, -0.015), (0.0625, -0.0125, 0.005), (0.0625, 0.0125, 0.005), (0.0625, -0.0125, -0.005), (0.0625, 0.0125, -0.005), (0.1125, -0.0125, 0.005), (0.1125, 0.0125, 0.005), (0.1125, -0.0125, -0.005), (0.1125, 0.0125, -0.005), (0.0625, -0.005167, 0.005), (0.0625, 0.005167, 0.005), (0.0625, 0.005167, -0.005), (0.0625, -0.005167, -0.005), (0.1125, 0.005167, -0.005), (0.1125, -0.005167, -0.005), (0.1125, 0.005167, 0.005), (0.1125, -0.005167, 0.005), (0.1078, -0.0125, -0.005), (0.06717, -0.0125, -0.005), (0.06717, 0.0125, -0.005), (0.1078, 0.0125, -0.005), (0.06717, -0.0125, 0.005), (0.1078, -0.0125, 0.005), (0.1078, 0.0125, 0.005), (0.06717, 0.0125, 0.005), (-0.0125, -4.657e-09, 0.03), (0.0, -0.0125, 0.03), (-0.01155, -0.004784, 0.03), (-0.008839, -0.008839, 0.03), (-0.004784, -0.01155, 0.03), (0.0, -0.0125, 0.02), (-0.0125, -4.657e-09, 0.02), (-0.004784, -0.01155, 0.02), (-0.008839, -0.008839, 0.02), (-0.01155, -0.004784, 0.02), (0.0, -0.0125, 0.03), (0.0125, -4.657e-09, 0.03), (0.004784, -0.01155, 0.03), (0.008839, -0.008839, 0.03), (0.01155, -0.004784, 0.03), (0.0125, -4.657e-09, 0.02), (0.0, -0.0125, 0.02), (0.01155, -0.004784, 0.02), (0.008839, -0.008839, 0.02), (0.004784, -0.01155, 0.02), (-0.0125, -5.588e-09, -0.005), (0.0, -0.0125, -0.005), (-0.01155, -0.004784, -0.005), (-0.008839, -0.008839, -0.005), (-0.004784, -0.01155, -0.005), (0.0, -0.0125, -0.015), (-0.0125, -5.588e-09, -0.015), (-0.004784, -0.01155, -0.015), (-0.008839, -0.008839, -0.015), (-0.01155, -0.004784, -0.015), (0.0, -0.0125, -0.005), (0.0125, -5.588e-09, -0.005), (0.004784, -0.01155, -0.005), (0.008839, -0.008839, -0.005), (0.01155, -0.004784, -0.005), (0.0125, -5.588e-09, -0.015), (0.0, -0.0125, -0.015), (0.01155, -0.004784, -0.015), (0.008839, -0.008839, -0.015), (0.004784, -0.01155, -0.015), (0.07233, -0.005167, 0.005), (0.06717, -6.985e-09, 0.005), (0.06255, -0.005167, 0.005), (0.06717, -0.01033, 0.005), (0.07036, -0.004773, 0.005), (0.06868, -0.003653, 0.005), (0.06756, -0.001977, 0.005), (0.06717, -7.451e-09, 0.005), (0.07233, 0.005167, 0.005), (0.06717, 0.01033, 0.005), (0.06255, 0.005167, 0.005), (0.06756, 0.001977, 0.005), (0.06868, 0.003653, 0.005), (0.07036, 0.004773, 0.005), (0.06717, -7.451e-09, -0.005), (0.07233, -0.005167, -0.005), (0.06717, -0.01033, -0.005), (0.06255, -0.005167, -0.005), (0.06756, -0.001977, -0.005), (0.06868, -0.003653, -0.005), (0.07036, -0.004773, -0.005), (0.07233, 0.005167, -0.005), (0.06717, -7.916e-09, -0.005), (0.06255, 0.005167, -0.005), (0.06717, 0.01033, -0.005), (0.07036, 0.004773, -0.005), (0.06868, 0.003653, -0.005), (0.06756, 0.001977, -0.005), (0.1078, -7.916e-09, 0.005), (0.1027, -0.005167, 0.005), (0.1078, -0.01033, 0.005), (0.1124, -0.005167, 0.005), (0.1074, -0.001977, 0.005), (0.1063, -0.003653, 0.005), (0.1046, -0.004773, 0.005), (0.1027, 0.005167, 0.005), (0.1078, -6.985e-09, 0.005), (0.1124, 0.005167, 0.005), (0.1078, 0.01033, 0.005), (0.1046, 0.004773, 0.005), (0.1063, 0.003653, 0.005), (0.1074, 0.001977, 0.005), (0.1027, -0.005167, -0.005), (0.1078, -7.916e-09, -0.005), (0.1124, -0.005167, -0.005), (0.1078, -0.01033, -0.005), (0.1046, -0.004773, -0.005), (0.1063, -0.003653, -0.005), (0.1074, -0.001977, -0.005), (0.1078, -7.451e-09, -0.005), (0.1027, 0.005167, -0.005), (0.1078, 0.01033, -0.005), (0.1124, 0.005167, -0.005), (0.1074, 0.001977, -0.005), (0.1063, 0.003653, -0.005), (0.1046, 0.004773, -0.005)], [], [(0, 1, 3, 2), (2, 3, 5, 4), (4, 5, 7, 6), (6, 7, 9, 8), (8, 9, 11, 10), (10, 11, 13, 12), (12, 13, 15, 14), (14, 15, 17, 16), (16, 17, 19, 18), (18, 19, 21, 20), (20, 21, 23, 22), (22, 23, 25, 24), (24, 25, 27, 26), (26, 27, 29, 28), (28, 29, 31, 30), (30, 31, 33, 32), (32, 33, 35, 34), (34, 35, 37, 36), (36, 37, 39, 38), (38, 39, 41, 40), (40, 41, 43, 42), (42, 43, 45, 44), (44, 45, 47, 46), (46, 47, 49, 48), (48, 49, 51, 50), (50, 51, 53, 52), (52, 53, 55, 54), (54, 55, 57, 56), (56, 57, 59, 58), (58, 59, 61, 60), (3, 1, 63, 61, 59, 57, 55, 53, 51, 49, 47, 45, 43, 41, 39, 37, 35, 33, 31, 29, 27, 25, 23, 21, 19, 17, 15, 13, 11, 9, 7, 5), (60, 61, 63, 62), (62, 63, 1, 0), (0, 2, 4, 6, 8, 10, 12, 14, 16, 18, 20, 22, 24, 26, 28, 30, 32, 34, 36, 38, 40, 42, 44, 46, 48, 50, 52, 54, 56, 58, 60, 62), (64, 65, 67, 66), (66, 67, 71, 70), (70, 71, 69, 68), (68, 69, 65, 64), (66, 70, 68, 64), (71, 67, 65, 69), (72, 73, 75, 74), (74, 75, 79, 78), (78, 79, 77, 76), (76, 77, 73, 72), (74, 78, 76, 72), (79, 75, 73, 77), (122, 124, 125, 126, 123, 82, 80, 112, 114, 115, 116, 113), (127, 83, 82, 123), (137, 148, 142, 133), (117, 119, 120, 121, 118, 81, 83, 127, 129, 130, 131, 128), (112, 80, 81, 118), (83, 81, 80, 82), (142, 144, 145, 146, 143, 86, 84, 132, 134, 135, 136, 133), (147, 87, 86, 143), (137, 139, 140, 141, 138, 85, 87, 147, 149, 150, 151, 148), (132, 84, 85, 138), (87, 85, 84, 86), (97, 89, 91, 98), (173, 176, 106, 107, 203, 202), (100, 95, 93, 102), (196, 195, 201, 204, 100, 101), (104, 94, 92, 109), (106, 91, 89, 111), (109, 182, 181, 152, 155, 108), (103, 102, 189, 188, 180, 183), (94, 101, 103, 92), (101, 100, 102, 103), (204, 203, 107, 95, 100), (105, 168, 167, 194, 197, 104), (88, 96, 99, 90), (96, 97, 98, 99), (104, 197, 196, 101, 94), (173, 202, 187, 160), (99, 98, 175, 174, 166, 169), (98, 91, 106, 176, 175), (201, 195, 180, 188), (108, 155, 154, 96, 88), (194, 167, 152, 181), (166, 174, 159, 153), (95, 107, 110, 93), (107, 106, 111, 110), (90, 105, 108, 88), (105, 104, 109, 108), (187, 190, 110, 111, 161, 160), (90, 99, 169, 168, 105), (102, 93, 110, 190, 189), (162, 161, 111, 89, 97), (117, 113, 116, 119), (119, 116, 115, 120), (120, 115, 114, 121), (121, 114, 112, 118), (122, 128, 131, 124), (124, 131, 130, 125), (125, 130, 129, 126), (126, 129, 127, 123), (137, 133, 136, 139), (139, 136, 135, 140), (140, 135, 134, 141), (141, 134, 132, 138), (142, 148, 151, 144), (144, 151, 150, 145), (145, 150, 149, 146), (146, 149, 147, 143), (117, 128, 122, 113), (152, 156, 157, 158, 153, 154, 155), (159, 163, 164, 165, 160, 161, 162), (166, 170, 171, 172, 167, 168, 169), (173, 177, 178, 179, 174, 175, 176), (152, 167, 172, 156), (156, 172, 171, 157), (157, 171, 170, 158), (158, 170, 166, 153), (173, 160, 165, 177), (177, 165, 164, 178), (178, 164, 163, 179), (179, 163, 159, 174), (154, 153, 159, 162, 97, 96), (180, 184, 185, 186, 181, 182, 183), (187, 191, 192, 193, 188, 189, 190), (194, 198, 199, 200, 195, 196, 197), (201, 205, 206, 207, 202, 203, 204), (201, 188, 193, 205), (205, 193, 192, 206), (206, 192, 191, 207), (207, 191, 187, 202), (194, 181, 186, 198), (198, 186, 185, 199), (199, 185, 184, 200), (200, 184, 180, 195), (92, 103, 183, 182, 109)])
_uv = me_cylinder_004.uv_layers.new(name='UVMap')
_uv.uv.foreach_set('vector', [1.0, 0.5, 1.0, 1.0, 0.9688, 1.0, 0.9688, 0.5, 0.9688, 0.5, 0.9688, 1.0, 0.9375, 1.0, 0.9375, 0.5, 0.9375, 0.5, 0.9375, 1.0, 0.9062, 1.0, 0.9062, 0.5, 0.9062, 0.5, 0.9062, 1.0, 0.875, 1.0, 0.875, 0.5, 0.875, 0.5, 0.875, 1.0, 0.8438, 1.0, 0.8438, 0.5, 0.8438, 0.5, 0.8438, 1.0, 0.8125, 1.0, 0.8125, 0.5, 0.8125, 0.5, 0.8125, 1.0, 0.7812, 1.0, 0.7812, 0.5, 0.7812, 0.5, 0.7812, 1.0, 0.75, 1.0, 0.75, 0.5, 0.75, 0.5, 0.75, 1.0, 0.7188, 1.0, 0.7188, 0.5, 0.7188, 0.5, 0.7188, 1.0, 0.6875, 1.0, 0.6875, 0.5, 0.6875, 0.5, 0.6875, 1.0, 0.6562, 1.0, 0.6562, 0.5, 0.6562, 0.5, 0.6562, 1.0, 0.625, 1.0, 0.625, 0.5, 0.625, 0.5, 0.625, 1.0, 0.5938, 1.0, 0.5938, 0.5, 0.5938, 0.5, 0.5938, 1.0, 0.5625, 1.0, 0.5625, 0.5, 0.5625, 0.5, 0.5625, 1.0, 0.5312, 1.0, 0.5312, 0.5, 0.5312, 0.5, 0.5312, 1.0, 0.5, 1.0, 0.5, 0.5, 0.5, 0.5, 0.5, 1.0, 0.4688, 1.0, 0.4688, 0.5, 0.4688, 0.5, 0.4688, 1.0, 0.4375, 1.0, 0.4375, 0.5, 0.4375, 0.5, 0.4375, 1.0, 0.4062, 1.0, 0.4062, 0.5, 0.4062, 0.5, 0.4062, 1.0, 0.375, 1.0, 0.375, 0.5, 0.375, 0.5, 0.375, 1.0, 0.3438, 1.0, 0.3438, 0.5, 0.3438, 0.5, 0.3438, 1.0, 0.3125, 1.0, 0.3125, 0.5, 0.3125, 0.5, 0.3125, 1.0, 0.2812, 1.0, 0.2812, 0.5, 0.2812, 0.5, 0.2812, 1.0, 0.25, 1.0, 0.25, 0.5, 0.25, 0.5, 0.25, 1.0, 0.2188, 1.0, 0.2188, 0.5, 0.2188, 0.5, 0.2188, 1.0, 0.1875, 1.0, 0.1875, 0.5, 0.1875, 0.5, 0.1875, 1.0, 0.1562, 1.0, 0.1562, 0.5, 0.1562, 0.5, 0.1562, 1.0, 0.125, 1.0, 0.125, 0.5, 0.125, 0.5, 0.125, 1.0, 0.09375, 1.0, 0.09375, 0.5, 0.09375, 0.5, 0.09375, 1.0, 0.0625, 1.0, 0.0625, 0.5, 0.2968, 0.4854, 0.25, 0.49, 0.2032, 0.4854, 0.1582, 0.4717, 0.1167, 0.4496, 0.08029, 0.4197, 0.05045, 0.3833, 0.02827, 0.3418, 0.01461, 0.2968, 0.01, 0.25, 0.01461, 0.2032, 0.02827, 0.1582, 0.05045, 0.1167, 0.08029, 0.08029, 0.1167, 0.05045, 0.1582, 0.02827, 0.2032, 0.01461, 0.25, 0.01, 0.2968, 0.01461, 0.3418, 0.02827, 0.3833, 0.05045, 0.4197, 0.08029, 0.4496, 0.1167, 0.4717, 0.1582, 0.4854, 0.2032, 0.49, 0.25, 0.4854, 0.2968, 0.4717, 0.3418, 0.4496, 0.3833, 0.4197, 0.4197, 0.3833, 0.4496, 0.3418, 0.4717, 0.0625, 0.5, 0.0625, 1.0, 0.03125, 1.0, 0.03125, 0.5, 0.03125, 0.5, 0.03125, 1.0, 0.0, 1.0, 0.0, 0.5, 0.75, 0.49, 0.7968, 0.4854, 0.8418, 0.4717, 0.8833, 0.4496, 0.9197, 0.4197, 0.9496, 0.3833, 0.9717, 0.3418, 0.9854, 0.2968, 0.99, 0.25, 0.9854, 0.2032, 0.9717, 0.1582, 0.9496, 0.1167, 0.9197, 0.08029, 0.8833, 0.05045, 0.8418, 0.02827, 0.7968, 0.01461, 0.75, 0.01, 0.7032, 0.01461, 0.6582, 0.02827, 0.6167, 0.05045, 0.5803, 0.08029, 0.5504, 0.1167, 0.5283, 0.1582, 0.5146, 0.2032, 0.51, 0.25, 0.5146, 0.2968, 0.5283, 0.3418, 0.5504, 0.3833, 0.5803, 0.4197, 0.6167, 0.4496, 0.6582, 0.4717, 0.7032, 0.4854, 0.375, 0.0, 0.625, 0.0, 0.625, 0.25, 0.375, 0.25, 0.375, 0.25, 0.625, 0.25, 0.625, 0.5, 0.375, 0.5, 0.375, 0.5, 0.625, 0.5, 0.625, 0.75, 0.375, 0.75, 0.375, 0.75, 0.625, 0.75, 0.625, 1.0, 0.375, 1.0, 0.125, 0.5, 0.375, 0.5, 0.375, 0.75, 0.125, 0.75, 0.625, 0.5, 0.875, 0.5, 0.875, 0.75, 0.625, 0.75, 0.375, 0.0, 0.625, 0.0, 0.625, 0.25, 0.375, 0.25, 0.375, 0.25, 0.625, 0.25, 0.625, 0.5, 0.375, 0.5, 0.375, 0.5, 0.625, 0.5, 0.625, 0.75, 0.375, 0.75, 0.375, 0.75, 0.625, 0.75, 0.625, 1.0, 0.375, 1.0, 0.125, 0.5, 0.375, 0.5, 0.375, 0.75, 0.125, 0.75, 0.625, 0.5, 0.875, 0.5, 0.875, 0.75, 0.625, 0.75, 0.375, 0.875, 0.3818, 0.8272, 0.4012, 0.7866, 0.4301, 0.7595, 0.4643, 0.75, 0.625, 0.75, 0.625, 1.0, 0.4643, 1.0, 0.4301, 0.9905, 0.4012, 0.9634, 0.3818, 0.9228, 0.375, 0.875, 0.4643, 0.5, 0.625, 0.5, 0.625, 0.75, 0.4643, 0.75, 0.25, 0.5, 0.25, 0.5, 0.25, 0.75, 0.25, 0.75, 0.375, 0.375, 0.3818, 0.3272, 0.4012, 0.2866, 0.4301, 0.2595, 0.4643, 0.25, 0.625, 0.25, 0.625, 0.5, 0.4643, 0.5, 0.4301, 0.4905, 0.4012, 0.4634, 0.3818, 0.4228, 0.375, 0.375, 0.4643, 0.0, 0.625, 0.0, 0.625, 0.25, 0.4643, 0.25, 0.625, 0.5, 0.875, 0.5, 0.875, 0.75, 0.625, 0.75, 0.375, 0.875, 0.3818, 0.8272, 0.4012, 0.7866, 0.4301, 0.7595, 0.4643, 0.75, 0.625, 0.75, 0.625, 1.0, 0.4643, 1.0, 0.4301, 0.9905, 0.4012, 0.9634, 0.3818, 0.9228, 0.375, 0.875, 0.4643, 0.5, 0.625, 0.5, 0.625, 0.75, 0.4643, 0.75, 0.375, 0.375, 0.3818, 0.3272, 0.4012, 0.2866, 0.4301, 0.2595, 0.4643, 0.25, 0.625, 0.25, 0.625, 0.5, 0.4643, 0.5, 0.4301, 0.4905, 0.4012, 0.4634, 0.3818, 0.4228, 0.375, 0.375, 0.4643, 0.0, 0.625, 0.0, 0.625, 0.25, 0.4643, 0.25, 0.625, 0.5, 0.875, 0.5, 0.875, 0.75, 0.625, 0.75, 0.5417, 0.0, 0.625, 0.0, 0.625, 0.25, 0.5417, 0.25, 0.5417, 0.3439, 0.6004, 0.3333, 0.625, 0.3333, 0.625, 0.4167, 0.6004, 0.4167, 0.5417, 0.4061, 0.5417, 0.5, 0.625, 0.5, 0.625, 0.75, 0.5417, 0.75, 0.4583, 0.4991, 0.5, 0.4167, 0.5, 0.4167, 0.5417, 0.4991, 0.5417, 0.5, 0.4583, 0.5, 0.2917, 0.5, 0.375, 0.5, 0.375, 0.75, 0.2917, 0.75, 0.7917, 0.5, 0.875, 0.5, 0.875, 0.75, 0.7917, 0.75, 0.375, 0.8333, 0.3996, 0.8333, 0.4583, 0.8439, 0.4583, 0.9061, 0.3996, 0.9167, 0.375, 0.9167, 0.4583, 0.75, 0.5417, 0.75, 0.5417, 0.7509, 0.5, 0.8333, 0.5, 0.8333, 0.4583, 0.7509, 0.375, 0.5, 0.4583, 0.5, 0.4583, 0.75, 0.375, 0.75, 0.4583, 0.5, 0.5417, 0.5, 0.5417, 0.75, 0.4583, 0.75, 0.5417, 0.4991, 0.6004, 0.4167, 0.625, 0.4167, 0.625, 0.5, 0.5417, 0.5, 0.375, 0.3333, 0.3996, 0.3333, 0.4583, 0.3439, 0.4583, 0.4061, 0.3996, 0.4167, 0.375, 0.4167, 0.375, 0.0, 0.4583, 0.0, 0.4583, 0.25, 0.375, 0.25, 0.4583, 0.0, 0.5417, 0.0, 0.5417, 0.25, 0.4583, 0.25, 0.375, 0.4167, 0.3996, 0.4167, 0.4583, 0.4991, 0.4583, 0.5, 0.375, 0.5, 0.5417, 0.3439, 0.5417, 0.4061, 0.5417, 0.8439, 0.5417, 0.9061, 0.4583, 0.25, 0.5417, 0.25, 0.5417, 0.2509, 0.5, 0.3333, 0.5, 0.3333, 0.4583, 0.2509, 0.5417, 0.25, 0.625, 0.25, 0.625, 0.3333, 0.6004, 0.3333, 0.5417, 0.2509, 0.5, 0.4167, 0.5, 0.4167, 0.5, 0.8333, 0.5, 0.8333, 0.375, 0.9167, 0.3996, 0.9167, 0.4583, 0.9991, 0.4583, 1.0, 0.375, 1.0, 0.4583, 0.4061, 0.4583, 0.3439, 0.4583, 0.9061, 0.4583, 0.8439, 0.5, 0.3333, 0.5, 0.3333, 0.5, 0.9167, 0.5, 0.9167, 0.625, 0.5, 0.7083, 0.5, 0.7083, 0.75, 0.625, 0.75, 0.7083, 0.5, 0.7917, 0.5, 0.7917, 0.75, 0.7083, 0.75, 0.125, 0.5, 0.2083, 0.5, 0.2083, 0.75, 0.125, 0.75, 0.2083, 0.5, 0.2917, 0.5, 0.2917, 0.75, 0.2083, 0.75, 0.5417, 0.8439, 0.6004, 0.8333, 0.625, 0.8333, 0.625, 0.9167, 0.6004, 0.9167, 0.5417, 0.9061, 0.375, 0.25, 0.4583, 0.25, 0.4583, 0.2509, 0.3996, 0.3333, 0.375, 0.3333, 0.5417, 0.75, 0.625, 0.75, 0.625, 0.8333, 0.6004, 0.8333, 0.5417, 0.7509, 0.5417, 0.9991, 0.6004, 0.9167, 0.625, 0.9167, 0.625, 1.0, 0.5417, 1.0, 0.25, 0.5, 0.25, 0.75, 0.2022, 0.75, 0.2022, 0.5, 0.2022, 0.5, 0.2022, 0.75, 0.125, 0.75, 0.125, 0.5, 0.375, 0.25, 0.375, 0.0, 0.4301, 0.0, 0.4301, 0.25, 0.4301, 0.25, 0.4301, 0.0, 0.4643, 0.0, 0.4643, 0.25, 0.25, 0.75, 0.25, 0.5, 0.2978, 0.5, 0.2978, 0.75, 0.2978, 0.75, 0.2978, 0.5, 0.375, 0.5, 0.375, 0.75, 0.375, 0.75, 0.375, 0.5, 0.4301, 0.5, 0.4301, 0.75, 0.4301, 0.75, 0.4301, 0.5, 0.4643, 0.5, 0.4643, 0.75, 0.25, 0.5, 0.25, 0.75, 0.2022, 0.75, 0.2022, 0.5, 0.2022, 0.5, 0.2022, 0.75, 0.125, 0.75, 0.125, 0.5, 0.375, 0.25, 0.375, 0.0, 0.4301, 0.0, 0.4301, 0.25, 0.4301, 0.25, 0.4301, 0.0, 0.4643, 0.0, 0.4643, 0.25, 0.25, 0.75, 0.25, 0.5, 0.2978, 0.5, 0.2978, 0.75, 0.2978, 0.75, 0.2978, 0.5, 0.375, 0.5, 0.375, 0.75, 0.375, 0.75, 0.375, 0.5, 0.4301, 0.5, 0.4301, 0.75, 0.4301, 0.75, 0.4301, 0.5, 0.4643, 0.5, 0.4643, 0.75, 0.25, 0.5, 0.25, 0.5, 0.25, 0.75, 0.25, 0.75, 0.4583, 0.9061, 0.4583, 0.9101, 0.4583, 0.9136, 0.4583, 0.9159, 0.4583, 0.9167, 0.4583, 0.9991, 0.3996, 0.9167, 0.5, 0.9167, 0.5159, 0.9167, 0.5295, 0.9167, 0.5385, 0.9167, 0.5417, 0.9167, 0.6004, 0.9167, 0.5417, 0.9991, 0.5, 0.3333, 0.4841, 0.3333, 0.4705, 0.3333, 0.4615, 0.3333, 0.4583, 0.3333, 0.3996, 0.3333, 0.4583, 0.2509, 0.5417, 0.3439, 0.5417, 0.3399, 0.5417, 0.3364, 0.5417, 0.3341, 0.5417, 0.3333, 0.5417, 0.2509, 0.6004, 0.3333, 0.4583, 0.9061, 0.4583, 0.3439, 0.4583, 0.3399, 0.4583, 0.9101, 0.4583, 0.9101, 0.4583, 0.3399, 0.4583, 0.3333, 0.4583, 0.9167, 0.4583, 0.9167, 0.4583, 0.3333, 0.4841, 0.3333, 0.4841, 0.9167, 0.4841, 0.9167, 0.4841, 0.3333, 0.5, 0.3333, 0.5, 0.9167, 0.5417, 0.3439, 0.5417, 0.9061, 0.5417, 0.9101, 0.5417, 0.3399, 0.5417, 0.3399, 0.5417, 0.9101, 0.5417, 0.9167, 0.5417, 0.3333, 0.5417, 0.3333, 0.5417, 0.9167, 0.5159, 0.9167, 0.5159, 0.3333, 0.5159, 0.3333, 0.5159, 0.9167, 0.5, 0.9167, 0.5, 0.3333, 0.4583, 0.9991, 0.5, 0.9167, 0.5, 0.9167, 0.5417, 0.9991, 0.5417, 1.0, 0.4583, 1.0, 0.5, 0.8333, 0.4841, 0.8333, 0.4705, 0.8333, 0.4615, 0.8333, 0.4583, 0.8333, 0.3996, 0.8333, 0.4583, 0.7509, 0.5417, 0.8439, 0.5417, 0.8399, 0.5417, 0.8364, 0.5417, 0.8341, 0.5417, 0.8333, 0.5417, 0.7509, 0.6004, 0.8333, 0.4583, 0.4061, 0.4583, 0.4101, 0.4583, 0.4136, 0.4583, 0.4159, 0.4583, 0.4167, 0.4583, 0.4991, 0.3996, 0.4167, 0.5, 0.4167, 0.5159, 0.4167, 0.5295, 0.4167, 0.5385, 0.4167, 0.5417, 0.4167, 0.6004, 0.4167, 0.5417, 0.4991, 0.5, 0.4167, 0.5, 0.8333, 0.5159, 0.8333, 0.5159, 0.4167, 0.5159, 0.4167, 0.5159, 0.8333, 0.5417, 0.8333, 0.5417, 0.4167, 0.5417, 0.4167, 0.5417, 0.8333, 0.5417, 0.8399, 0.5417, 0.4101, 0.5417, 0.4101, 0.5417, 0.8399, 0.5417, 0.8439, 0.5417, 0.4061, 0.4583, 0.4061, 0.4583, 0.8439, 0.4583, 0.8399, 0.4583, 0.4101, 0.4583, 0.4101, 0.4583, 0.8399, 0.4583, 0.8333, 0.4583, 0.4167, 0.4583, 0.4167, 0.4583, 0.8333, 0.4841, 0.8333, 0.4841, 0.4167, 0.4841, 0.4167, 0.4841, 0.8333, 0.5, 0.8333, 0.5, 0.4167, 0.375, 0.75, 0.4583, 0.75, 0.4583, 0.7509, 0.3996, 0.8333, 0.375, 0.8333])
me_cylinder_004.update()

# ---- objects
ob_cylinder = bpy.data.objects.new('Cylinder', me_cylinder)
ob_cube_003 = bpy.data.objects.new('Cube.003', me_cube_003)
ob_cube_004 = bpy.data.objects.new('Cube.004', me_cube_004)
ob_cube_008 = bpy.data.objects.new('Cube.008', me_cube_008)
ob_cylinder_003 = bpy.data.objects.new('Cylinder.003', me_cylinder_004)

# ---- transforms, parenting, visibility, modifiers, constraints
ob_cylinder.location = (0.0875, 0.02, 0.045)
ob_cylinder.rotation_euler = (1.571, 5.623, 0.0)
ob_cube_003.location = (0.0875, 0.02, 0.02)
ob_cube_004.location = (0.0, -3.26e-09, 0.005)
ob_cube_008.location = (0.0, -0.0075, -0.025)
ob_cylinder_003.location = (0.0, 0.0, 0.045)
ob_cylinder_003.rotation_euler = (1.571, 0.1194, -1.332e-09)

# ---- collection membership
col_disrender.objects.link(ob_cylinder)
col_disrender.objects.link(ob_cube_003)
col_disrender.objects.link(ob_cube_004)
col_disrender.objects.link(ob_cube_008)
col_disrender.objects.link(ob_cylinder_003)

# ---- scene / render settings (as saved in the file)
scene.frame_start = 1; scene.frame_end = 120; scene.frame_set(103)
scene.render.engine = 'BLENDER_EEVEE_NEXT'
scene.cycles.sampling_pattern = 'TABULATED_SOBOL'
scene.view_settings.view_transform = 'Filmic'
bpy.context.view_layer.update()

# ---- added for rendering (the .blend has no active camera and no usable light): camera, sun
cam_auto = bpy.data.cameras.new('AutoCamera')
cam_auto.lens = 50.0
cam_auto.sensor_width = 36.0
cam_auto.clip_end = 1000.0
ob_auto_camera = bpy.data.objects.new('AutoCamera', cam_auto)
scene.collection.objects.link(ob_auto_camera)
ob_auto_camera.location = (0.30473, -0.456714, 0.363598)
ob_auto_camera.rotation_euler = (1.09748, -7.21219e-08, 0.694738)
scene.camera = ob_auto_camera
light_auto_sun = bpy.data.lights.new('AutoSun', 'SUN')
light_auto_sun.energy = 3.0
light_auto_sun.angle = 0.0523599
ob_auto_sun = bpy.data.objects.new('AutoSun', light_auto_sun)
scene.collection.objects.link(ob_auto_sun)
ob_auto_sun.rotation_euler = (0.872665, 0.174533, 0.523599)
bpy.context.view_layer.update()

